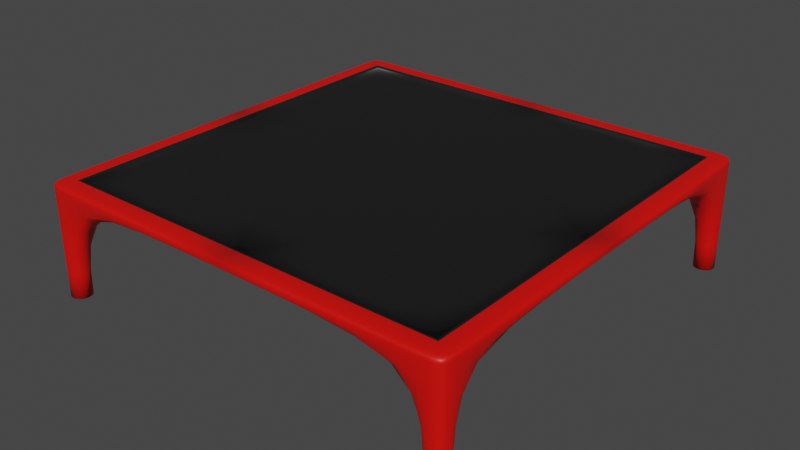 # Source: Trampoline.blend  (saved by Blender 3.2.14; exported with 4.5.12 LTS)
import bpy
from mathutils import Matrix  # noqa: F401  (used for matrix-valued properties, if any)

bpy.ops.wm.read_factory_settings(use_empty=True)
scene = bpy.context.scene
scene.name = 'Scene'

# ---- collections
col_collection = bpy.data.collections.new('Collection'); scene.collection.children.link(col_collection)

# ---- materials (node trees are filled in below, after node groups)
mat_trampoline = bpy.data.materials.new('Trampoline')
mat_trampoline.use_transparent_shadow = False
mat_frame = bpy.data.materials.new('Frame')
mat_frame.use_transparent_shadow = False

# ---- material node trees
mat_trampoline.use_nodes = True; mat_trampoline.node_tree.nodes.clear()
_N = mat_trampoline.node_tree.nodes; _L = mat_trampoline.node_tree.links
n0 = _N.new('ShaderNodeBsdfPrincipled'); n0.name = 'Principled BSDF'; n0.location = (10, 300)
n0.distribution = 'GGX'
n0.subsurface_method = 'RANDOM_WALK_SKIN'
n0.inputs[0].default_value = (0.01, 0.01, 0.01, 1.0)
n0.inputs[3].default_value = 1.45
n0.inputs[27].default_value = (0.0, 0.0, 0.0, 1.0)
n0.inputs[28].default_value = 1.0
n1 = _N.new('ShaderNodeOutputMaterial'); n1.name = 'Material Output'; n1.location = (300, 300)
_L.new(n0.outputs[0], n1.inputs[0])
n1.is_active_output = True
mat_frame.use_nodes = True; mat_frame.node_tree.nodes.clear()
_N = mat_frame.node_tree.nodes; _L = mat_frame.node_tree.links
n0 = _N.new('ShaderNodeBsdfPrincipled'); n0.name = 'Principled BSDF'; n0.location = (10, 300)
n0.distribution = 'GGX'
n0.subsurface_method = 'RANDOM_WALK_SKIN'
n0.inputs[0].default_value = (0.8, 0.002109, 0.0, 1.0)
n0.inputs[3].default_value = 1.45
n0.inputs[27].default_value = (0.0, 0.0, 0.0, 1.0)
n0.inputs[28].default_value = 1.0
n1 = _N.new('ShaderNodeOutputMaterial'); n1.name = 'Material Output'; n1.location = (300, 300)
_L.new(n0.outputs[0], n1.inputs[0])
n1.is_active_output = True

# ---- world
world_world = bpy.data.worlds.new('World'); scene.world = world_world
world_world.use_nodes = True; world_world.node_tree.nodes.clear()
_N = world_world.node_tree.nodes; _L = world_world.node_tree.links
n0 = _N.new('ShaderNodeOutputWorld'); n0.name = 'World Output'; n0.location = (300, 300)
n1 = _N.new('ShaderNodeBackground'); n1.name = 'Background'; n1.location = (10, 300)
n1.inputs[0].default_value = (0.05088, 0.05088, 0.05088, 1.0)
_L.new(n1.outputs[0], n0.inputs[0])
n0.is_active_output = True
world_world.color = (0.05088, 0.05088, 0.05088)
world_world.use_sun_shadow = False
world_world.sun_shadow_jitter_overblur = 0.0

# ---- meshes
me_cube_001 = bpy.data.meshes.new('Cube.001')
me_cube_001.from_pydata([(0.0, -1.8, -0.05), (0.0, -1.8, 0.025), (1.8, -1.8, 0.025), (2.0, -1.8, -0.05), (2.0, -2.0, -0.05), (2.0, -2.0, 0.0), (1.8, 0.0, -0.05), (1.8, -2.0, 0.0), (2.0, -1.8, 0.0), (1.8, -1.8, -0.05), (2.0, 0.0, -0.05), (2.0, 0.0, 0.0), (1.8, 0.0, 0.025), (1.8, -2.0, -0.05), (0.0, -2.0, -0.05), (0.0, -2.0, 0.0), (0.0, 0.0, -0.0125), (0.0, 0.0, -0.05), (2.0, -1.8, -1.0), (2.0, -2.0, -1.0), (1.8, -1.8, -1.0), (1.8, -2.0, -1.0), (0.0, -1.8, 0.05), (1.8, -1.8, 0.05), (2.0, -2.0, 0.05), (1.8, -2.0, 0.05), (2.0, -1.8, 0.05), (2.0, 0.0, 0.05), (1.8, 0.0, 0.05), (0.0, -2.0, 0.05), (1.35, -1.35, 0.0125)], [], [(10, 11, 8, 3), (0, 9, 13, 14), (3, 8, 5, 4), (4, 13, 21, 19), (12, 2, 23, 28), (5, 8, 26, 24), (12, 16, 30), (6, 10, 3, 9), (4, 5, 7, 13), (7, 5, 24, 25), (13, 7, 15, 14), (17, 6, 9, 0), (20, 18, 19, 21), (3, 4, 19, 18), (13, 9, 20, 21), (9, 3, 18, 20), (27, 28, 23, 26), (26, 23, 24), (23, 22, 29, 25), (15, 7, 25, 29), (1, 15, 29, 22), (11, 12, 28, 27), (8, 11, 27, 26), (2, 1, 22, 23), (1, 2, 30), (30, 16, 1), (30, 2, 12), (24, 23, 25)])
me_cube_001.polygons.foreach_set('use_smooth', [True] * 28)
me_cube_001.polygons.foreach_set('material_index', [1, 1, 1, 1, 0, 1, 0, 1, 1, 1, 1, 1, 1, 1, 1, 1, 1, 1, 1, 1, 1, 1, 1, 0, 0, 0, 0, 1])
_k = {(1, 2): 1.0, (2, 12): 1.0, (18, 20): 1.0, (20, 21): 1.0, (19, 21): 1.0, (18, 19): 1.0, (2, 23): 1.0, (23, 24): 1.0}
me_cube_001.attributes.new('crease_edge', 'FLOAT', 'EDGE').data.foreach_set('value', [_k.get((min(e.vertices), max(e.vertices)), 0.0) for e in me_cube_001.edges])
_uv = me_cube_001.uv_layers.new(name='UVMap')
_uv.uv.foreach_set('vector', [0.375, 0.625, 0.625, 0.625, 0.625, 0.7375, 0.375, 0.7375, 0.25, 0.7375, 0.3625, 0.7375, 0.3625, 0.75, 0.25, 0.75, 0.375, 0.7375, 0.625, 0.7375, 0.625, 0.75, 0.375, 0.75, 0.375, 0.75, 0.375, 0.7625, 0.375, 0.7625, 0.375, 0.75, 0.6375, 0.625, 0.6375, 0.7375, 0.6375, 0.7375, 0.6375, 0.625, 0.625, 0.75, 0.625, 0.7375, 0.625, 0.7375, 0.625, 0.75, 0.6375, 0.625, 0.75, 0.625, 0.6938, 0.6812, 0.3625, 0.625, 0.375, 0.625, 0.375, 0.7375, 0.3625, 0.7375, 0.375, 0.75, 0.625, 0.75, 0.625, 0.7625, 0.375, 0.7625, 0.625, 0.7625, 0.625, 0.75, 0.625, 0.75, 0.625, 0.7625, 0.375, 0.7625, 0.625, 0.7625, 0.625, 0.875, 0.375, 0.875, 0.25, 0.625, 0.3625, 0.625, 0.3625, 0.7375, 0.25, 0.7375, 0.3625, 0.7375, 0.375, 0.7375, 0.375, 0.75, 0.3625, 0.75, 0.375, 0.7375, 0.375, 0.75, 0.375, 0.75, 0.375, 0.7375, 0.3625, 0.75, 0.3625, 0.7375, 0.3625, 0.7375, 0.3625, 0.75, 0.3625, 0.7375, 0.375, 0.7375, 0.375, 0.7375, 0.3625, 0.7375, 0.625, 0.625, 0.6375, 0.625, 0.6375, 0.7375, 0.625, 0.7375, 0.625, 0.7375, 0.6375, 0.7375, 0.625, 0.75, 0.6375, 0.7375, 0.75, 0.7375, 0.75, 0.75, 0.6375, 0.75, 0.625, 0.875, 0.625, 0.7625, 0.625, 0.7625, 0.625, 0.875, 0.0, 0.0, 0.0, 0.0, 0.0, 0.0, 0.0, 0.0, 0.0, 0.0, 0.0, 0.0, 0.0, 0.0, 0.0, 0.0, 0.625, 0.7375, 0.625, 0.625, 0.625, 0.625, 0.625, 0.7375, 0.6375, 0.7375, 0.75, 0.7375, 0.75, 0.7375, 0.6375, 0.7375, 0.75, 0.7375, 0.6375, 0.7375, 0.6938, 0.6812, 0.6938, 0.6812, 0.75, 0.625, 0.75, 0.7375, 0.6938, 0.6812, 0.6375, 0.7375, 0.6375, 0.625, 0.625, 0.75, 0.6375, 0.7375, 0.6375, 0.75])
me_cube_001.materials.append(mat_trampoline)
me_cube_001.materials.append(mat_frame)
me_cube_001.update()

# ---- objects
ob_trampoline = bpy.data.objects.new('Trampoline', me_cube_001)

# ---- transforms, parenting, visibility, modifiers, constraints
ob_trampoline.location = (0.0, 0.0, 0.0)
_m = ob_trampoline.modifiers.new('Mirror', 'MIRROR')
_m.use_axis = (True, True, False)
_m.use_clip = True
_m = ob_trampoline.modifiers.new('Subdivision', 'SUBSURF')
_m.levels = 3

# ---- collection membership
col_collection.objects.link(ob_trampoline)

# ---- scene / render settings (as saved in the file)
scene.frame_start = 1; scene.frame_end = 250; scene.frame_set(1)
scene.render.engine = 'BLENDER_EEVEE_NEXT'
scene.cycles.sampling_pattern = 'TABULATED_SOBOL'
scene.cycles.use_light_tree = False
scene.view_settings.view_transform = 'Filmic'
bpy.context.view_layer.update()

# ---- added for rendering (the .blend has no active camera and no usable light): camera, sun
cam_auto = bpy.data.cameras.new('AutoCamera')
cam_auto.lens = 50.0
cam_auto.sensor_width = 36.0
cam_auto.clip_end = 1000.0
ob_auto_camera = bpy.data.objects.new('AutoCamera', cam_auto)
scene.collection.objects.link(ob_auto_camera)
ob_auto_camera.location = (5.32326, -6.38791, 3.78361)
ob_auto_camera.rotation_euler = (1.09748, -7.21219e-08, 0.694738)
scene.camera = ob_auto_camera
light_auto_sun = bpy.data.lights.new('AutoSun', 'SUN')
light_auto_sun.energy = 3.0
light_auto_sun.angle = 0.0523599
ob_auto_sun = bpy.data.objects.new('AutoSun', light_auto_sun)
scene.collection.objects.link(ob_auto_sun)
ob_auto_sun.rotation_euler = (0.872665, 0.174533, 0.523599)
bpy.context.view_layer.update()
